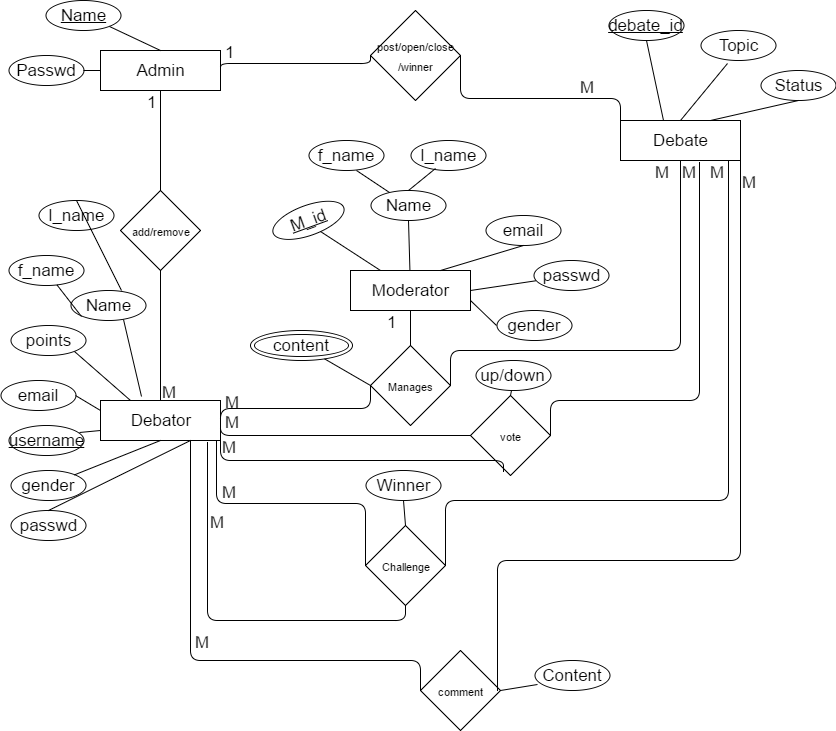

The diagram above was exported from draw.io. Its source (the exported page's mxGraphModel, read from the mxfile embedded in the PNG):
<mxGraphModel dx="1042" dy="554" grid="1" gridSize="10" guides="1" tooltips="1" connect="1" arrows="1" fold="1" page="1" pageScale="1" pageWidth="850" pageHeight="1100" background="#ffffff" math="0" shadow="0">
  <root>
    <mxCell id="0" />
    <mxCell id="1" parent="0" />
    <mxCell id="2" value="Admin" style="whiteSpace=wrap;html=1;fontSize=17;" vertex="1" parent="1">
      <mxGeometry x="100" y="60" width="120" height="40" as="geometry" />
    </mxCell>
    <mxCell id="3" value="Debate" style="whiteSpace=wrap;html=1;fontSize=17;" vertex="1" parent="1">
      <mxGeometry x="620" y="130" width="120" height="40" as="geometry" />
    </mxCell>
    <mxCell id="4" value="Moderator" style="whiteSpace=wrap;html=1;fontSize=17;" vertex="1" parent="1">
      <mxGeometry x="350" y="280" width="120" height="40" as="geometry" />
    </mxCell>
    <mxCell id="5" value="Debator" style="whiteSpace=wrap;html=1;fontSize=17;" vertex="1" parent="1">
      <mxGeometry x="100" y="410" width="120" height="40" as="geometry" />
    </mxCell>
    <mxCell id="6" value="&lt;u&gt;Name&lt;/u&gt;" style="ellipse;whiteSpace=wrap;html=1;fontSize=17;" vertex="1" parent="1">
      <mxGeometry x="45" y="10" width="75" height="30" as="geometry" />
    </mxCell>
    <mxCell id="7" value="Passwd" style="ellipse;whiteSpace=wrap;html=1;fontSize=17;" vertex="1" parent="1">
      <mxGeometry x="8" y="65" width="75" height="30" as="geometry" />
    </mxCell>
    <mxCell id="10" value="&lt;font style=&quot;font-size: 11px&quot;&gt;add/remove&lt;/font&gt;" style="rhombus;whiteSpace=wrap;html=1;fontSize=17;" vertex="1" parent="1">
      <mxGeometry x="120" y="200" width="80" height="80" as="geometry" />
    </mxCell>
    <mxCell id="11" value="&lt;u&gt;M_id&lt;/u&gt;" style="ellipse;whiteSpace=wrap;html=1;fontSize=17;rotation=-20;" vertex="1" parent="1">
      <mxGeometry x="270" y="215" width="75" height="30" as="geometry" />
    </mxCell>
    <mxCell id="12" value="Name" style="ellipse;whiteSpace=wrap;html=1;fontSize=17;" vertex="1" parent="1">
      <mxGeometry x="370" y="200" width="75" height="30" as="geometry" />
    </mxCell>
    <mxCell id="13" value="f_name" style="ellipse;whiteSpace=wrap;html=1;fontSize=17;" vertex="1" parent="1">
      <mxGeometry x="308" y="150" width="75" height="30" as="geometry" />
    </mxCell>
    <mxCell id="14" value="l_name" style="ellipse;whiteSpace=wrap;html=1;fontSize=17;" vertex="1" parent="1">
      <mxGeometry x="410" y="150" width="75" height="30" as="geometry" />
    </mxCell>
    <mxCell id="15" value="email" style="ellipse;whiteSpace=wrap;html=1;fontSize=17;" vertex="1" parent="1">
      <mxGeometry x="485" y="225" width="75" height="30" as="geometry" />
    </mxCell>
    <mxCell id="16" value="passwd" style="ellipse;whiteSpace=wrap;html=1;fontSize=17;" vertex="1" parent="1">
      <mxGeometry x="533" y="270" width="75" height="30" as="geometry" />
    </mxCell>
    <mxCell id="17" value="gender" style="ellipse;whiteSpace=wrap;html=1;fontSize=17;" vertex="1" parent="1">
      <mxGeometry x="496" y="320" width="75" height="30" as="geometry" />
    </mxCell>
    <mxCell id="19" value="Name" style="ellipse;whiteSpace=wrap;html=1;fontSize=17;" vertex="1" parent="1">
      <mxGeometry x="70" y="300" width="75" height="30" as="geometry" />
    </mxCell>
    <mxCell id="20" value="f_name" style="ellipse;whiteSpace=wrap;html=1;fontSize=17;" vertex="1" parent="1">
      <mxGeometry x="8" y="265" width="75" height="30" as="geometry" />
    </mxCell>
    <mxCell id="21" value="l_name" style="ellipse;whiteSpace=wrap;html=1;fontSize=17;" vertex="1" parent="1">
      <mxGeometry x="38" y="210" width="75" height="30" as="geometry" />
    </mxCell>
    <mxCell id="22" value="gender" style="ellipse;whiteSpace=wrap;html=1;fontSize=17;" vertex="1" parent="1">
      <mxGeometry x="10" y="480" width="75" height="30" as="geometry" />
    </mxCell>
    <mxCell id="23" value="&lt;u&gt;username&lt;/u&gt;" style="ellipse;whiteSpace=wrap;html=1;fontSize=17;" vertex="1" parent="1">
      <mxGeometry x="8" y="435" width="75" height="30" as="geometry" />
    </mxCell>
    <mxCell id="24" value="passwd" style="ellipse;whiteSpace=wrap;html=1;fontSize=17;" vertex="1" parent="1">
      <mxGeometry x="10" y="520" width="75" height="30" as="geometry" />
    </mxCell>
    <mxCell id="25" value="email" style="ellipse;whiteSpace=wrap;html=1;fontSize=17;" vertex="1" parent="1">
      <mxGeometry y="390" width="75" height="30" as="geometry" />
    </mxCell>
    <mxCell id="26" value="points" style="ellipse;whiteSpace=wrap;html=1;fontSize=17;" vertex="1" parent="1">
      <mxGeometry x="10" y="335" width="75" height="30" as="geometry" />
    </mxCell>
    <mxCell id="27" style="edgeStyle=none;rounded=0;html=1;exitX=0;exitY=0;entryX=0;entryY=0;jettySize=auto;orthogonalLoop=1;fontSize=17;" edge="1" parent="1" source="10" target="10">
      <mxGeometry relative="1" as="geometry" />
    </mxCell>
    <mxCell id="28" value="&lt;font style=&quot;font-size: 11px&quot;&gt;Manages&lt;/font&gt;" style="rhombus;whiteSpace=wrap;html=1;fontSize=17;" vertex="1" parent="1">
      <mxGeometry x="370" y="355" width="80" height="80" as="geometry" />
    </mxCell>
    <mxCell id="29" value="&lt;span style=&quot;font-size: 11px&quot;&gt;vote&lt;/span&gt;" style="rhombus;whiteSpace=wrap;html=1;fontSize=17;" vertex="1" parent="1">
      <mxGeometry x="470" y="405" width="80" height="80" as="geometry" />
    </mxCell>
    <mxCell id="30" value="&lt;font style=&quot;font-size: 11px&quot;&gt;Challenge&lt;/font&gt;" style="rhombus;whiteSpace=wrap;html=1;fontSize=17;" vertex="1" parent="1">
      <mxGeometry x="365" y="535" width="80" height="80" as="geometry" />
    </mxCell>
    <mxCell id="31" value="&lt;font style=&quot;font-size: 11px&quot;&gt;comment&lt;/font&gt;" style="rhombus;whiteSpace=wrap;html=1;fontSize=17;" vertex="1" parent="1">
      <mxGeometry x="420" y="660" width="80" height="80" as="geometry" />
    </mxCell>
    <mxCell id="32" value="&lt;font style=&quot;font-size: 11px&quot;&gt;post/open/close&lt;/font&gt;&lt;div&gt;&lt;font style=&quot;font-size: 11px&quot;&gt;/winner&lt;/font&gt;&lt;/div&gt;" style="rhombus;whiteSpace=wrap;html=1;fontSize=17;" vertex="1" parent="1">
      <mxGeometry x="370" y="20" width="90" height="90" as="geometry" />
    </mxCell>
    <mxCell id="33" value="&lt;u&gt;debate_id&lt;/u&gt;" style="ellipse;whiteSpace=wrap;html=1;fontSize=17;" vertex="1" parent="1">
      <mxGeometry x="608" y="20" width="75" height="30" as="geometry" />
    </mxCell>
    <mxCell id="34" value="Topic" style="ellipse;whiteSpace=wrap;html=1;fontSize=17;" vertex="1" parent="1">
      <mxGeometry x="700" y="40" width="75" height="30" as="geometry" />
    </mxCell>
    <mxCell id="35" value="Status" style="ellipse;whiteSpace=wrap;html=1;fontSize=17;" vertex="1" parent="1">
      <mxGeometry x="760" y="80" width="75" height="30" as="geometry" />
    </mxCell>
    <mxCell id="36" value="" style="endArrow=none;html=1;fontSize=17;entryX=0.5;entryY=1;exitX=0.5;exitY=0;" edge="1" parent="1" source="10" target="2">
      <mxGeometry width="50" height="50" relative="1" as="geometry">
        <mxPoint x="140" y="190" as="sourcePoint" />
        <mxPoint x="190" y="140" as="targetPoint" />
      </mxGeometry>
    </mxCell>
    <mxCell id="37" value="1" style="text;html=1;resizable=0;points=[];autosize=1;align=left;verticalAlign=top;spacingTop=-4;fontSize=17;" vertex="1" parent="1">
      <mxGeometry x="145" y="100" width="30" height="20" as="geometry" />
    </mxCell>
    <mxCell id="38" value="" style="endArrow=none;html=1;fontSize=17;entryX=0.5;entryY=1;exitX=0.5;exitY=0;" edge="1" parent="1" source="5" target="10">
      <mxGeometry width="50" height="50" relative="1" as="geometry">
        <mxPoint x="50" y="310" as="sourcePoint" />
        <mxPoint x="100" y="260" as="targetPoint" />
      </mxGeometry>
    </mxCell>
    <mxCell id="39" value="M" style="text;html=1;resizable=0;points=[];autosize=1;align=left;verticalAlign=top;spacingTop=-4;fontSize=17;" vertex="1" parent="1">
      <mxGeometry x="160" y="390" width="30" height="20" as="geometry" />
    </mxCell>
    <mxCell id="40" value="" style="endArrow=none;html=1;fontSize=17;entryX=0.25;entryY=0;exitX=1;exitY=1;" edge="1" parent="1" source="26" target="5">
      <mxGeometry width="50" height="50" relative="1" as="geometry">
        <mxPoint x="60" y="310" as="sourcePoint" />
        <mxPoint x="110" y="260" as="targetPoint" />
      </mxGeometry>
    </mxCell>
    <mxCell id="41" value="" style="endArrow=none;html=1;fontSize=17;entryX=0;entryY=0.25;exitX=1;exitY=0.5;" edge="1" parent="1" source="25" target="5">
      <mxGeometry width="50" height="50" relative="1" as="geometry">
        <mxPoint x="50" y="290" as="sourcePoint" />
        <mxPoint x="100" y="240" as="targetPoint" />
      </mxGeometry>
    </mxCell>
    <mxCell id="42" value="" style="endArrow=none;html=1;fontSize=17;entryX=0;entryY=0.75;exitX=0.949;exitY=0.227;exitPerimeter=0;" edge="1" parent="1" source="23" target="5">
      <mxGeometry width="50" height="50" relative="1" as="geometry">
        <mxPoint x="40" y="300" as="sourcePoint" />
        <mxPoint x="90" y="250" as="targetPoint" />
      </mxGeometry>
    </mxCell>
    <mxCell id="43" value="" style="endArrow=none;html=1;fontSize=17;entryX=0.34;entryY=-0.105;entryPerimeter=0;exitX=0.704;exitY=0.96;exitPerimeter=0;" edge="1" parent="1" source="19" target="5">
      <mxGeometry width="50" height="50" relative="1" as="geometry">
        <mxPoint x="110" y="330" as="sourcePoint" />
        <mxPoint x="80" y="260" as="targetPoint" />
      </mxGeometry>
    </mxCell>
    <mxCell id="45" value="" style="endArrow=none;html=1;fontSize=17;entryX=0.5;entryY=0;exitX=0.677;exitY=-0.007;exitPerimeter=0;" edge="1" parent="1" source="19" target="21">
      <mxGeometry width="50" height="50" relative="1" as="geometry">
        <mxPoint x="100" y="510" as="sourcePoint" />
        <mxPoint x="80" y="260" as="targetPoint" />
      </mxGeometry>
    </mxCell>
    <mxCell id="46" value="" style="endArrow=none;html=1;fontSize=17;exitX=0;exitY=1;" edge="1" parent="1" source="19" target="20">
      <mxGeometry width="50" height="50" relative="1" as="geometry">
        <mxPoint x="60" y="320" as="sourcePoint" />
        <mxPoint x="110" y="270" as="targetPoint" />
      </mxGeometry>
    </mxCell>
    <mxCell id="47" value="" style="endArrow=none;html=1;fontSize=17;exitX=0.5;exitY=1;" edge="1" parent="1" source="5" target="22">
      <mxGeometry width="50" height="50" relative="1" as="geometry">
        <mxPoint x="20" y="290" as="sourcePoint" />
        <mxPoint x="70" y="240" as="targetPoint" />
      </mxGeometry>
    </mxCell>
    <mxCell id="48" value="" style="endArrow=none;html=1;fontSize=17;entryX=0.5;entryY=0;exitX=0.75;exitY=1;" edge="1" parent="1" source="5" target="24">
      <mxGeometry width="50" height="50" relative="1" as="geometry">
        <mxPoint x="240" y="480" as="sourcePoint" />
        <mxPoint x="290" y="430" as="targetPoint" />
      </mxGeometry>
    </mxCell>
    <mxCell id="49" value="" style="endArrow=none;html=1;fontSize=17;entryX=0.61;entryY=0.983;entryPerimeter=0;exitX=0.25;exitY=0;" edge="1" parent="1" source="4" target="11">
      <mxGeometry width="50" height="50" relative="1" as="geometry">
        <mxPoint x="260" y="350" as="sourcePoint" />
        <mxPoint x="310" y="300" as="targetPoint" />
      </mxGeometry>
    </mxCell>
    <mxCell id="50" value="" style="endArrow=none;html=1;fontSize=17;entryX=0.5;entryY=1;" edge="1" parent="1" source="4" target="12">
      <mxGeometry width="50" height="50" relative="1" as="geometry">
        <mxPoint x="280" y="370" as="sourcePoint" />
        <mxPoint x="330" y="320" as="targetPoint" />
      </mxGeometry>
    </mxCell>
    <mxCell id="51" value="" style="endArrow=none;html=1;fontSize=17;entryX=0.5;entryY=1;exitX=0.75;exitY=0;" edge="1" parent="1" source="4" target="15">
      <mxGeometry width="50" height="50" relative="1" as="geometry">
        <mxPoint x="300" y="360" as="sourcePoint" />
        <mxPoint x="350" y="310" as="targetPoint" />
      </mxGeometry>
    </mxCell>
    <mxCell id="52" value="" style="endArrow=none;html=1;fontSize=17;exitX=1;exitY=0.5;" edge="1" parent="1" source="4" target="16">
      <mxGeometry width="50" height="50" relative="1" as="geometry">
        <mxPoint x="270" y="380" as="sourcePoint" />
        <mxPoint x="320" y="330" as="targetPoint" />
      </mxGeometry>
    </mxCell>
    <mxCell id="53" value="" style="endArrow=none;html=1;fontSize=17;entryX=0;entryY=0.5;exitX=1;exitY=0.75;" edge="1" parent="1" source="4" target="17">
      <mxGeometry width="50" height="50" relative="1" as="geometry">
        <mxPoint x="260" y="370" as="sourcePoint" />
        <mxPoint x="310" y="320" as="targetPoint" />
      </mxGeometry>
    </mxCell>
    <mxCell id="54" value="" style="endArrow=none;html=1;fontSize=17;exitX=0.256;exitY=0.06;exitPerimeter=0;" edge="1" parent="1" source="12">
      <mxGeometry width="50" height="50" relative="1" as="geometry">
        <mxPoint x="240" y="220" as="sourcePoint" />
        <mxPoint x="356" y="180" as="targetPoint" />
      </mxGeometry>
    </mxCell>
    <mxCell id="55" value="" style="endArrow=none;html=1;fontSize=17;entryX=0.336;entryY=0.927;entryPerimeter=0;exitX=0.5;exitY=0;" edge="1" parent="1" source="12" target="14">
      <mxGeometry width="50" height="50" relative="1" as="geometry">
        <mxPoint x="230" y="210" as="sourcePoint" />
        <mxPoint x="280" y="160" as="targetPoint" />
      </mxGeometry>
    </mxCell>
    <mxCell id="56" value="" style="endArrow=none;html=1;fontSize=17;entryX=0.5;entryY=1;exitX=0.36;exitY=-0.005;exitPerimeter=0;" edge="1" parent="1" source="3" target="33">
      <mxGeometry width="50" height="50" relative="1" as="geometry">
        <mxPoint x="570" y="120" as="sourcePoint" />
        <mxPoint x="620" y="70" as="targetPoint" />
      </mxGeometry>
    </mxCell>
    <mxCell id="57" value="" style="endArrow=none;html=1;fontSize=17;entryX=0.363;entryY=1.093;entryPerimeter=0;exitX=0.5;exitY=0;" edge="1" parent="1" source="3" target="34">
      <mxGeometry width="50" height="50" relative="1" as="geometry">
        <mxPoint x="550" y="130" as="sourcePoint" />
        <mxPoint x="600" y="80" as="targetPoint" />
      </mxGeometry>
    </mxCell>
    <mxCell id="58" value="" style="endArrow=none;html=1;fontSize=17;entryX=0.5;entryY=1;exitX=0.75;exitY=0;" edge="1" parent="1" source="3" target="35">
      <mxGeometry width="50" height="50" relative="1" as="geometry">
        <mxPoint x="690" y="290" as="sourcePoint" />
        <mxPoint x="740" y="240" as="targetPoint" />
      </mxGeometry>
    </mxCell>
    <mxCell id="59" value="" style="endArrow=none;html=1;fontSize=17;entryX=0.5;entryY=1;exitX=0.5;exitY=0;" edge="1" parent="1" source="28" target="4">
      <mxGeometry width="50" height="50" relative="1" as="geometry">
        <mxPoint x="310" y="400" as="sourcePoint" />
        <mxPoint x="360" y="350" as="targetPoint" />
      </mxGeometry>
    </mxCell>
    <mxCell id="60" value="1" style="text;html=1;resizable=0;points=[];autosize=1;align=left;verticalAlign=top;spacingTop=-4;fontSize=17;" vertex="1" parent="1">
      <mxGeometry x="385" y="320" width="30" height="20" as="geometry" />
    </mxCell>
    <mxCell id="63" value="" style="edgeStyle=elbowEdgeStyle;html=1;endArrow=none;elbow=vertical;fontSize=17;entryX=0;entryY=0.5;exitX=1;exitY=0.75;" edge="1" parent="1" source="5" target="28">
      <mxGeometry width="100" height="75" relative="1" as="geometry">
        <mxPoint x="230" y="425" as="sourcePoint" />
        <mxPoint x="330" y="350" as="targetPoint" />
      </mxGeometry>
    </mxCell>
    <mxCell id="64" value="M" style="text;html=1;resizable=0;points=[];autosize=1;align=left;verticalAlign=top;spacingTop=-4;fontSize=17;" vertex="1" parent="1">
      <mxGeometry x="223" y="400" width="30" height="20" as="geometry" />
    </mxCell>
    <mxCell id="66" value="" style="edgeStyle=elbowEdgeStyle;html=1;endArrow=none;elbow=vertical;fontSize=17;exitX=1;exitY=0.5;entryX=0.5;entryY=1;" edge="1" parent="1" source="28" target="3">
      <mxGeometry width="160" relative="1" as="geometry">
        <mxPoint x="460" y="390" as="sourcePoint" />
        <mxPoint x="620" y="390" as="targetPoint" />
        <Array as="points">
          <mxPoint x="580" y="360" />
          <mxPoint x="630" y="380" />
        </Array>
      </mxGeometry>
    </mxCell>
    <mxCell id="67" value="M" style="text;html=1;resizable=0;points=[];autosize=1;align=left;verticalAlign=top;spacingTop=-4;fontSize=17;" vertex="1" parent="1">
      <mxGeometry x="653" y="170" width="30" height="20" as="geometry" />
    </mxCell>
    <mxCell id="68" value="content" style="ellipse;shape=doubleEllipse;whiteSpace=wrap;html=1;fontSize=17;" vertex="1" parent="1">
      <mxGeometry x="250" y="340" width="102" height="30" as="geometry" />
    </mxCell>
    <mxCell id="69" value="" style="endArrow=none;html=1;fontSize=17;entryX=0;entryY=0.5;" edge="1" parent="1" source="68" target="28">
      <mxGeometry width="50" height="50" relative="1" as="geometry">
        <mxPoint x="190" y="350" as="sourcePoint" />
        <mxPoint x="450" y="395" as="targetPoint" />
      </mxGeometry>
    </mxCell>
    <mxCell id="70" value="" style="endArrow=none;html=1;fontSize=17;entryX=1;entryY=1;exitX=0.5;exitY=0;" edge="1" parent="1" source="2" target="6">
      <mxGeometry width="50" height="50" relative="1" as="geometry">
        <mxPoint x="30" y="180" as="sourcePoint" />
        <mxPoint x="80" y="130" as="targetPoint" />
      </mxGeometry>
    </mxCell>
    <mxCell id="71" value="" style="endArrow=none;html=1;fontSize=17;entryX=0;entryY=0.5;exitX=1;exitY=0.5;" edge="1" parent="1" source="7" target="2">
      <mxGeometry width="50" height="50" relative="1" as="geometry">
        <mxPoint x="20" y="190" as="sourcePoint" />
        <mxPoint x="70" y="140" as="targetPoint" />
      </mxGeometry>
    </mxCell>
    <mxCell id="73" value="1" style="text;html=1;resizable=0;points=[];autosize=1;align=left;verticalAlign=top;spacingTop=-4;fontSize=17;" vertex="1" parent="1">
      <mxGeometry x="223" y="50" width="30" height="20" as="geometry" />
    </mxCell>
    <mxCell id="74" value="M" style="text;html=1;resizable=0;points=[];autosize=1;align=left;verticalAlign=top;spacingTop=-4;fontSize=17;" vertex="1" parent="1">
      <mxGeometry x="578" y="85" width="30" height="20" as="geometry" />
    </mxCell>
    <mxCell id="76" value="" style="edgeStyle=elbowEdgeStyle;html=1;endArrow=none;elbow=vertical;fontSize=17;entryX=0;entryY=0.5;" edge="1" parent="1" target="32">
      <mxGeometry width="160" relative="1" as="geometry">
        <mxPoint x="220" y="80" as="sourcePoint" />
        <mxPoint x="380" y="80" as="targetPoint" />
      </mxGeometry>
    </mxCell>
    <mxCell id="77" value="" style="edgeStyle=elbowEdgeStyle;html=1;endArrow=none;elbow=vertical;fontSize=17;exitX=1;exitY=0.5;entryX=0;entryY=0.5;" edge="1" parent="1" source="32" target="3">
      <mxGeometry width="100" height="75" relative="1" as="geometry">
        <mxPoint x="490" y="135" as="sourcePoint" />
        <mxPoint x="590" y="60" as="targetPoint" />
      </mxGeometry>
    </mxCell>
    <mxCell id="78" value="" style="edgeStyle=elbowEdgeStyle;html=1;endArrow=none;elbow=vertical;fontSize=17;entryX=0;entryY=0.5;exitX=1;exitY=0.5;" edge="1" parent="1" source="5" target="29">
      <mxGeometry width="160" relative="1" as="geometry">
        <mxPoint x="340" y="600" as="sourcePoint" />
        <mxPoint x="500" y="600" as="targetPoint" />
        <Array as="points">
          <mxPoint x="370" y="445" />
        </Array>
      </mxGeometry>
    </mxCell>
    <mxCell id="79" value="" style="edgeStyle=elbowEdgeStyle;html=1;endArrow=none;elbow=vertical;fontSize=17;entryX=0.66;entryY=1.045;entryPerimeter=0;exitX=1;exitY=0.5;" edge="1" parent="1" source="29" target="3">
      <mxGeometry width="100" height="75" relative="1" as="geometry">
        <mxPoint x="450" y="625" as="sourcePoint" />
        <mxPoint x="550" y="550" as="targetPoint" />
        <Array as="points">
          <mxPoint x="650" y="410" />
        </Array>
      </mxGeometry>
    </mxCell>
    <mxCell id="80" value="M" style="text;html=1;resizable=0;points=[];autosize=1;align=left;verticalAlign=top;spacingTop=-4;fontSize=17;" vertex="1" parent="1">
      <mxGeometry x="223" y="420" width="30" height="20" as="geometry" />
    </mxCell>
    <mxCell id="81" value="M" style="text;html=1;resizable=0;points=[];autosize=1;align=left;verticalAlign=top;spacingTop=-4;fontSize=17;" vertex="1" parent="1">
      <mxGeometry x="680" y="170" width="30" height="20" as="geometry" />
    </mxCell>
    <mxCell id="83" value="up/down" style="ellipse;whiteSpace=wrap;html=1;fontSize=17;" vertex="1" parent="1">
      <mxGeometry x="475" y="370" width="75" height="30" as="geometry" />
    </mxCell>
    <mxCell id="84" value="" style="endArrow=none;html=1;fontSize=17;entryX=0.5;entryY=0;" edge="1" parent="1" source="83" target="29">
      <mxGeometry width="50" height="50" relative="1" as="geometry">
        <mxPoint x="450" y="620" as="sourcePoint" />
        <mxPoint x="500" y="570" as="targetPoint" />
      </mxGeometry>
    </mxCell>
    <mxCell id="87" value="" style="edgeStyle=elbowEdgeStyle;html=1;endArrow=none;elbow=vertical;fontSize=17;entryX=0.415;entryY=0.947;entryPerimeter=0;exitX=1;exitY=0.75;" edge="1" parent="1" source="5" target="29">
      <mxGeometry width="100" height="75" relative="1" as="geometry">
        <mxPoint x="440" y="585" as="sourcePoint" />
        <mxPoint x="540" y="510" as="targetPoint" />
        <Array as="points">
          <mxPoint x="440" y="470" />
          <mxPoint x="420" y="460" />
          <mxPoint x="390" y="481" />
          <mxPoint x="420" y="500" />
        </Array>
      </mxGeometry>
    </mxCell>
    <mxCell id="88" value="M" style="text;html=1;resizable=0;points=[];autosize=1;align=left;verticalAlign=top;spacingTop=-4;fontSize=17;" vertex="1" parent="1">
      <mxGeometry x="220" y="445" width="30" height="20" as="geometry" />
    </mxCell>
    <mxCell id="90" value="" style="edgeStyle=elbowEdgeStyle;html=1;endArrow=none;elbow=vertical;fontSize=17;exitX=1;exitY=0.5;entryX=0.898;entryY=0.995;entryPerimeter=0;" edge="1" parent="1" source="30" target="3">
      <mxGeometry width="100" height="75" relative="1" as="geometry">
        <mxPoint x="530" y="615" as="sourcePoint" />
        <mxPoint x="740" y="310" as="targetPoint" />
        <Array as="points">
          <mxPoint x="580" y="510" />
          <mxPoint x="710" y="430" />
        </Array>
      </mxGeometry>
    </mxCell>
    <mxCell id="91" value="" style="edgeStyle=elbowEdgeStyle;html=1;endArrow=none;elbow=vertical;fontSize=17;entryX=0;entryY=0.5;" edge="1" parent="1" target="30">
      <mxGeometry width="100" height="75" relative="1" as="geometry">
        <mxPoint x="216" y="450" as="sourcePoint" />
        <mxPoint x="270" y="510" as="targetPoint" />
      </mxGeometry>
    </mxCell>
    <mxCell id="92" value="M" style="text;html=1;resizable=0;points=[];autosize=1;align=left;verticalAlign=top;spacingTop=-4;fontSize=17;" vertex="1" parent="1">
      <mxGeometry x="220" y="490" width="30" height="20" as="geometry" />
    </mxCell>
    <mxCell id="93" value="M" style="text;html=1;resizable=0;points=[];autosize=1;align=left;verticalAlign=top;spacingTop=-4;fontSize=17;" vertex="1" parent="1">
      <mxGeometry x="708" y="170" width="30" height="20" as="geometry" />
    </mxCell>
    <mxCell id="94" value="" style="edgeStyle=elbowEdgeStyle;html=1;endArrow=none;elbow=vertical;fontSize=17;entryX=0.5;entryY=1;exitX=0.89;exitY=1.045;exitPerimeter=0;" edge="1" parent="1" source="5" target="30">
      <mxGeometry width="100" height="75" relative="1" as="geometry">
        <mxPoint x="210" y="460" as="sourcePoint" />
        <mxPoint x="320" y="560" as="targetPoint" />
        <Array as="points">
          <mxPoint x="310" y="630" />
        </Array>
      </mxGeometry>
    </mxCell>
    <mxCell id="95" value="M" style="text;html=1;resizable=0;points=[];autosize=1;align=left;verticalAlign=top;spacingTop=-4;fontSize=17;" vertex="1" parent="1">
      <mxGeometry x="208" y="520" width="30" height="20" as="geometry" />
    </mxCell>
    <mxCell id="96" value="Winner" style="ellipse;whiteSpace=wrap;html=1;fontSize=17;" vertex="1" parent="1">
      <mxGeometry x="365" y="480" width="75" height="30" as="geometry" />
    </mxCell>
    <mxCell id="97" value="" style="endArrow=none;html=1;fontSize=17;entryX=0.5;entryY=1;exitX=0.5;exitY=0;" edge="1" parent="1" source="30" target="96">
      <mxGeometry width="50" height="50" relative="1" as="geometry">
        <mxPoint x="90" y="700" as="sourcePoint" />
        <mxPoint x="140" y="650" as="targetPoint" />
      </mxGeometry>
    </mxCell>
    <mxCell id="98" value="" style="edgeStyle=elbowEdgeStyle;html=1;endArrow=none;elbow=vertical;fontSize=17;entryX=0;entryY=0.5;exitX=0.75;exitY=1;" edge="1" parent="1" source="5" target="31">
      <mxGeometry width="100" height="75" relative="1" as="geometry">
        <mxPoint x="220" y="785" as="sourcePoint" />
        <mxPoint x="320" y="710" as="targetPoint" />
        <Array as="points">
          <mxPoint x="300" y="670" />
        </Array>
      </mxGeometry>
    </mxCell>
    <mxCell id="99" value="M" style="text;html=1;resizable=0;points=[];autosize=1;align=left;verticalAlign=top;spacingTop=-4;fontSize=17;" vertex="1" parent="1">
      <mxGeometry x="193" y="640" width="30" height="20" as="geometry" />
    </mxCell>
    <mxCell id="100" value="" style="edgeStyle=elbowEdgeStyle;html=1;endArrow=none;elbow=vertical;fontSize=17;entryX=1;entryY=0.25;" edge="1" parent="1" target="3">
      <mxGeometry width="100" height="75" relative="1" as="geometry">
        <mxPoint x="497" y="700" as="sourcePoint" />
        <mxPoint x="790" y="300" as="targetPoint" />
        <Array as="points">
          <mxPoint x="690" y="570" />
          <mxPoint x="710" y="550" />
        </Array>
      </mxGeometry>
    </mxCell>
    <mxCell id="101" value="M" style="text;html=1;resizable=0;points=[];autosize=1;align=left;verticalAlign=top;spacingTop=-4;fontSize=17;" vertex="1" parent="1">
      <mxGeometry x="740" y="180" width="30" height="20" as="geometry" />
    </mxCell>
    <mxCell id="102" value="Content" style="ellipse;whiteSpace=wrap;html=1;fontSize=17;" vertex="1" parent="1">
      <mxGeometry x="534" y="670" width="75" height="30" as="geometry" />
    </mxCell>
    <mxCell id="103" value="" style="endArrow=none;html=1;fontSize=17;entryX=0.037;entryY=0.793;entryPerimeter=0;exitX=1;exitY=0.5;" edge="1" parent="1" source="31" target="102">
      <mxGeometry width="50" height="50" relative="1" as="geometry">
        <mxPoint x="450" y="820" as="sourcePoint" />
        <mxPoint x="500" y="770" as="targetPoint" />
      </mxGeometry>
    </mxCell>
  </root>
</mxGraphModel>